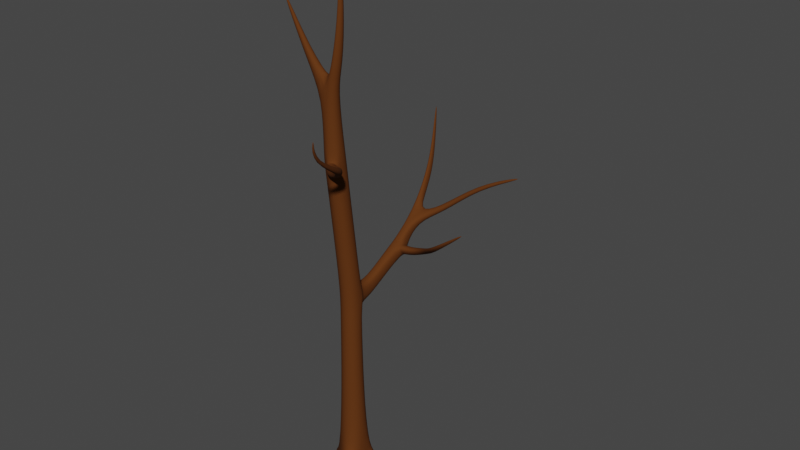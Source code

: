 # Source: Wood3_Sub_.blend  (saved by Blender 2.92.15; exported with 4.5.12 LTS)
import bpy
from mathutils import Matrix  # noqa: F401  (used for matrix-valued properties, if any)

bpy.ops.wm.read_factory_settings(use_empty=True)
scene = bpy.context.scene
scene.name = 'Scene'

# ---- collections
col_collection = bpy.data.collections.new('Collection'); scene.collection.children.link(col_collection)

# ---- materials (node trees are filled in below, after node groups)
mat_wood3_mat = bpy.data.materials.new('Wood3_Mat')
mat_wood3_mat.use_transparent_shadow = False

# ---- material node trees
mat_wood3_mat.use_nodes = True; mat_wood3_mat.node_tree.nodes.clear()
_N = mat_wood3_mat.node_tree.nodes; _L = mat_wood3_mat.node_tree.links
n0 = _N.new('ShaderNodeOutputMaterial'); n0.name = 'Material Output'; n0.location = (300, 300)
n1 = _N.new('ShaderNodeBsdfPrincipled'); n1.name = 'Principled BSDF'; n1.location = (10, 300)
n1.distribution = 'GGX'
n1.subsurface_method = 'BURLEY'
n1.inputs[0].default_value = (0.11, 0.03414, 0.00693, 1.0)
n1.inputs[2].default_value = 0.9
n1.inputs[3].default_value = 1.45
n1.inputs[13].default_value = 0.1
n1.inputs[27].default_value = (0.0, 0.0, 0.0, 1.0)
n1.inputs[28].default_value = 1.0
_L.new(n1.outputs[0], n0.inputs[0])
n0.is_active_output = True

# ---- world
world_world = bpy.data.worlds.new('World'); scene.world = world_world
world_world.use_nodes = True; world_world.node_tree.nodes.clear()
_N = world_world.node_tree.nodes; _L = world_world.node_tree.links
n0 = _N.new('ShaderNodeOutputWorld'); n0.name = 'World Output'; n0.location = (300, 300)
n1 = _N.new('ShaderNodeBackground'); n1.name = 'Background'; n1.location = (10, 300)
n1.inputs[0].default_value = (0.05088, 0.05088, 0.05088, 1.0)
_L.new(n1.outputs[0], n0.inputs[0])
n0.is_active_output = True
world_world.color = (0.05088, 0.05088, 0.05088)
world_world.use_sun_shadow = False
world_world.sun_shadow_jitter_overblur = 0.0

# ---- meshes
me_cylinder_002 = bpy.data.meshes.new('Cylinder.002')
me_cylinder_002.from_pydata([(0.0, 1.0, -1.0), (-5.144e-09, 0.7396, 4.561), (0.866, 0.5, -1.0), (0.6418, 0.3698, 4.548), (0.866, -0.5, -1.0), (0.6418, -0.3698, 4.521), (-8.742e-08, -1.0, -1.0), (-6.993e-08, -0.7396, 4.508), (-0.866, -0.5, -1.0), (-0.6418, -0.3698, 4.521), (-0.866, 0.5, -1.0), (-0.6418, 0.3698, 4.548), (0.0, 1.0, 0.2857), (0.866, 0.5, 0.2857), (0.866, -0.5, 0.2857), (-8.742e-08, -1.0, 0.2857), (-0.866, -0.5, 0.2857), (-0.866, 0.5, 0.2857), (0.5715, 0.3277, 11.3), (-6.756e-09, 0.6555, 11.33), (0.5715, -0.3277, 11.22), (-6.445e-08, -0.6555, 11.18), (-0.5715, -0.3277, 11.22), (-0.5715, 0.3277, 11.3), (0.5715, -0.5929, 19.14), (5.005e-06, -0.263, 19.15), (0.5715, -1.253, 19.13), (4.947e-06, -1.583, 19.12), (-0.5715, -1.253, 19.13), (-0.5715, -0.5929, 19.14), (0.3839, -0.8979, 22.7), (5.007e-06, -0.6763, 23.2), (0.3839, -1.341, 22.68), (4.947e-06, -1.563, 23.16), (-0.3907, -1.338, 22.07), (-0.3907, -0.8869, 22.09), (0.5864, -0.3366, 9.803), (-6.561e-08, -0.6733, 9.77), (-0.5864, 0.3366, 9.869), (-6.415e-09, 0.6733, 9.902), (-0.5864, -0.3366, 9.803), (0.5864, 0.3366, 9.869), (0.5715, 0.3277, 11.3), (-6.756e-09, 0.6555, 11.33), (-0.5715, 0.3277, 11.3), (-0.5864, 0.3366, 9.869), (0.5864, 0.3366, 9.869), (-6.415e-09, 0.6733, 9.902), (0.4351, 0.4584, 11.12), (-5.144e-09, 0.7051, 11.17), (-0.4351, 0.4584, 11.12), (-0.4464, 0.5453, 10.04), (0.4464, 0.5453, 10.04), (-4.884e-09, 0.7991, 10.08), (0.3822, 0.9207, 11.05), (-1.08e-08, 1.122, 11.14), (-0.3822, 0.9207, 11.05), (-0.3922, 1.209, 10.14), (0.3922, 1.209, 10.14), (-1.057e-08, 1.418, 10.23), (0.3108, 1.613, 11.15), (-1.045e-08, 1.759, 11.26), (-0.3108, 1.613, 11.15), (-0.3189, 1.996, 10.48), (0.3189, 1.996, 10.48), (-1.026e-08, 2.147, 10.58), (0.31, 3.906, 12.44), (-8.758e-09, 4.023, 12.57), (-0.31, 3.906, 12.44), (-0.3181, 4.434, 11.87), (0.3181, 4.434, 11.87), (-8.573e-09, 4.556, 12.01), (0.2372, 5.019, 13.39), (0.05232, 5.431, 13.77), (-0.2242, 5.465, 13.79), (-0.23, 5.846, 13.38), (0.2433, 5.424, 12.95), (0.0537, 5.821, 13.36), (1.491, 5.795, 13.97), (1.273, 6.012, 14.15), (1.602, 6.071, 13.77), (1.376, 6.277, 13.96), (3.485, 6.368, 15.83), (3.376, 6.583, 15.97), (3.539, 6.532, 15.61), (3.426, 6.741, 15.76), (5.886, 7.043, 16.84), (5.838, 7.14, 16.9), (5.911, 7.117, 16.74), (5.86, 7.211, 16.8), (-0.3513, 7.038, 15.29), (-0.6069, 6.983, 15.19), (-0.5633, 7.348, 14.77), (-0.302, 7.414, 14.87), (-1.126, 8.482, 16.32), (-1.29, 8.451, 16.27), (-1.302, 8.732, 16.06), (-1.136, 8.77, 16.11), (-2.134, 10.03, 18.29), (-2.188, 10.02, 18.28), (-2.192, 10.11, 18.21), (-2.137, 10.12, 18.22), (-0.3508, 3.956, 11.55), (-9.454e-09, 4.099, 11.69), (-0.3419, 3.418, 12.21), (0.3419, 3.418, 12.21), (-9.658e-09, 3.555, 12.35), (0.3508, 3.956, 11.55), (0.5376, 4.444, 11.89), (0.4711, 3.907, 12.44), (0.5068, 3.422, 12.21), (0.5813, 3.971, 11.56), (1.147, 4.374, 12.02), (0.9281, 3.903, 12.42), (0.9729, 3.502, 12.21), (1.22, 3.985, 11.73), (2.329, 4.092, 12.56), (2.084, 3.783, 12.75), (2.128, 3.522, 12.6), (2.404, 3.839, 12.37), (4.029, 2.298, 13.93), (3.831, 2.048, 14.08), (3.866, 1.835, 13.96), (4.091, 2.093, 13.77), (5.838, 2.297, 15.4), (5.771, 2.212, 15.45), (5.783, 2.14, 15.41), (5.859, 2.227, 15.35), (0.5715, -1.157, 18.31), (4.428e-06, -1.486, 18.3), (4.486e-06, -0.1678, 18.34), (0.5715, -0.4974, 18.33), (-0.5715, -0.4974, 18.33), (-0.5715, -1.157, 18.31), (0.04225, -1.66, 19.1), (0.6124, -1.328, 19.11), (0.6715, -1.325, 18.29), (0.1016, -1.657, 18.28), (0.1564, -1.803, 19.06), (0.6746, -1.495, 19.08), (0.8198, -1.633, 18.35), (0.3022, -1.942, 18.33), (1.825, -2.337, 19.44), (2.104, -2.188, 19.47), (2.273, -2.417, 19.19), (1.995, -2.567, 19.16), (2.57, -5.135, 21.0), (2.734, -5.056, 20.98), (2.834, -5.253, 20.92), (2.671, -5.333, 20.94), (2.931, -5.416, 22.28), (2.991, -5.387, 22.27), (3.028, -5.459, 22.25), (2.968, -5.488, 22.25), (-1.477, -1.243, 23.95), (-1.229, -1.37, 24.42), (-1.473, -1.01, 23.97), (-1.219, -0.9132, 24.47), (-2.855, -1.208, 27.07), (-2.794, -1.239, 27.19), (-2.854, -1.15, 27.08), (-2.791, -1.126, 27.2), (0.8249, -0.9219, 24.05), (0.3817, -0.6809, 24.21), (0.8147, -1.365, 24.09), (0.3614, -1.567, 24.28), (1.006, -0.991, 26.86), (0.7927, -0.8378, 26.79), (0.9672, -1.217, 26.89), (0.716, -1.29, 26.85), (0.7145, -0.9028, 30.25), (0.6631, -0.8658, 30.23), (0.7053, -0.9575, 30.25), (0.6445, -0.9751, 30.24), (0.7717, 1.26, -1.214), (1.304, 0.9525, -1.214), (1.304, 0.9525, -0.4243), (1.108, -1.82, -0.5048), (1.108, -1.82, -1.134), (0.6848, -2.064, -1.134), (0.6848, -2.064, -0.5048), (-1.82, 0.2212, -0.4994), (-1.82, 0.2212, -1.139), (-1.531, 0.6254, -1.139), (-1.531, 0.6254, -0.4994), (0.7717, 1.26, -0.4243)], [], [(12, 1, 3, 13), (13, 3, 5, 14), (14, 5, 7, 15), (15, 7, 9, 16), (37, 36, 20, 21), (16, 9, 11, 17), (17, 11, 1, 12), (0, 2, 4, 6, 8, 10), (10, 17, 12, 0), (15, 6, 179, 180), (6, 15, 16, 8), (8, 16, 181, 182), (2, 13, 14, 4), (12, 13, 176, 185), (129, 128, 136, 137), (19, 18, 42, 43), (40, 37, 21, 22), (36, 41, 18, 20), (38, 40, 22, 23), (39, 38, 45, 47), (26, 24, 30, 32), (131, 130, 25, 24), (130, 132, 29, 25), (133, 129, 27, 28), (128, 131, 24, 26), (132, 133, 28, 29), (31, 35, 156, 157), (29, 28, 34, 35), (27, 26, 32, 33), (24, 25, 31, 30), (25, 29, 35, 31), (28, 27, 33, 34), (3, 1, 39, 41), (11, 9, 40, 38), (5, 3, 41, 36), (9, 7, 37, 40), (1, 11, 38, 39), (7, 5, 36, 37), (42, 46, 52, 48), (46, 47, 53, 52), (18, 41, 46, 42), (41, 39, 47, 46), (23, 19, 43, 44), (38, 23, 44, 45), (51, 50, 56, 57), (53, 51, 57, 59), (44, 43, 49, 50), (47, 45, 51, 53), (45, 44, 50, 51), (43, 42, 48, 49), (54, 58, 64, 60), (58, 59, 65, 64), (49, 48, 54, 55), (52, 53, 59, 58), (48, 52, 58, 54), (50, 49, 55, 56), (102, 104, 68, 69), (103, 102, 69, 71), (56, 55, 61, 62), (59, 57, 63, 65), (57, 56, 62, 63), (55, 54, 60, 61), (66, 70, 76, 72), (70, 71, 77, 76), (106, 105, 66, 67), (107, 103, 71, 70), (70, 66, 109, 108), (104, 106, 67, 68), (73, 77, 93, 90), (77, 73, 79, 81), (68, 67, 73, 74), (71, 69, 75, 77), (69, 68, 74, 75), (67, 66, 72, 73), (80, 81, 85, 84), (73, 72, 78, 79), (76, 77, 81, 80), (72, 76, 80, 78), (85, 83, 87, 89), (78, 80, 84, 82), (81, 79, 83, 85), (79, 78, 82, 83), (88, 89, 87, 86), (83, 82, 86, 87), (84, 85, 89, 88), (82, 84, 88, 86), (92, 91, 95, 96), (75, 74, 91, 92), (74, 73, 90, 91), (77, 75, 92, 93), (94, 97, 101, 98), (90, 93, 97, 94), (91, 90, 94, 95), (93, 92, 96, 97), (101, 100, 99, 98), (95, 94, 98, 99), (97, 96, 100, 101), (96, 95, 99, 100), (62, 61, 106, 104), (60, 64, 107, 105), (64, 65, 103, 107), (61, 60, 105, 106), (65, 63, 102, 103), (63, 62, 104, 102), (110, 111, 115, 114), (105, 107, 111, 110), (107, 70, 108, 111), (66, 105, 110, 109), (113, 114, 118, 117), (109, 110, 114, 113), (111, 108, 112, 115), (108, 109, 113, 112), (119, 116, 120, 123), (115, 112, 116, 119), (112, 113, 117, 116), (114, 115, 119, 118), (122, 123, 127, 126), (116, 117, 121, 120), (118, 119, 123, 122), (117, 118, 122, 121), (126, 127, 124, 125), (121, 122, 126, 125), (123, 120, 124, 127), (120, 121, 125, 124), (23, 22, 133, 132), (20, 18, 131, 128), (22, 21, 129, 133), (19, 23, 132, 130), (18, 19, 130, 131), (21, 20, 128, 129), (136, 135, 139, 140), (128, 26, 135, 136), (26, 27, 134, 135), (27, 129, 137, 134), (138, 141, 145, 142), (134, 137, 141, 138), (135, 134, 138, 139), (137, 136, 140, 141), (145, 144, 148, 149), (139, 138, 142, 143), (141, 140, 144, 145), (140, 139, 143, 144), (146, 149, 153, 150), (144, 143, 147, 148), (142, 145, 149, 146), (143, 142, 146, 147), (153, 152, 151, 150), (147, 146, 150, 151), (149, 148, 152, 153), (148, 147, 151, 152), (30, 31, 163, 162), (157, 156, 160, 161), (34, 33, 155, 154), (33, 31, 157, 155), (35, 34, 154, 156), (161, 160, 158, 159), (154, 155, 159, 158), (155, 157, 161, 159), (156, 154, 158, 160), (165, 164, 168, 169), (32, 30, 162, 164), (31, 33, 165, 163), (33, 32, 164, 165), (169, 168, 172, 173), (162, 163, 167, 166), (163, 165, 169, 167), (164, 162, 166, 168), (170, 171, 173, 172), (166, 167, 171, 170), (167, 169, 173, 171), (168, 166, 170, 172), (182, 181, 184, 183), (178, 177, 180, 179), (174, 185, 176, 175), (4, 14, 177, 178), (10, 8, 182, 183), (13, 2, 175, 176), (14, 15, 180, 177), (2, 0, 174, 175), (6, 4, 178, 179), (0, 12, 185, 174), (16, 17, 184, 181), (17, 10, 183, 184)])
me_cylinder_002.polygons.foreach_set('use_smooth', [True] * 183)
_uv = me_cylinder_002.uv_layers.new(name='UVMap')
_uv.uv.foreach_set('vector', [1.0, 0.8214, 1.0, 1.0, 0.8333, 1.0, 0.8333, 0.8214, 0.8333, 0.8214, 0.8333, 1.0, 0.6667, 1.0, 0.6667, 0.8214, 0.6667, 0.8214, 0.6667, 1.0, 0.5, 1.0, 0.5, 0.8214, 0.5, 0.8214, 0.5, 1.0, 0.3333, 1.0, 0.3333, 0.8214, 0.5, 1.0, 0.6667, 1.0, 0.6667, 1.0, 0.5, 1.0, 0.3333, 0.8214, 0.3333, 1.0, 0.1667, 1.0, 0.1667, 0.8214, 0.1667, 0.8214, 0.1667, 1.0, -8.941e-08, 1.0, -8.941e-08, 0.8214, 0.75, 0.49, 0.9578, 0.37, 0.9578, 0.13, 0.75, 0.01, 0.5422, 0.13, 0.5422, 0.37, 0.1667, 0.5, 0.1667, 0.8214, -8.941e-08, 0.8214, -8.941e-08, 0.5, 0.5, 0.8214, 0.5, 0.5, 0.5, 0.5, 0.5, 0.8214, 0.5, 0.5, 0.5, 0.8214, 0.3333, 0.8214, 0.3333, 0.5, 0.3333, 0.5, 0.3333, 0.8214, 0.3333, 0.8214, 0.3333, 0.5, 0.8333, 0.5, 0.8333, 0.8214, 0.6667, 0.8214, 0.6667, 0.5, 1.0, 0.8214, 0.8333, 0.8214, 0.8333, 0.8214, 1.0, 0.8214, 0.5, 1.0, 0.6667, 1.0, 0.6667, 1.0, 0.5, 1.0, 1.0, 1.0, 0.8333, 1.0, 0.8333, 1.0, 1.0, 1.0, 0.3333, 1.0, 0.5, 1.0, 0.5, 1.0, 0.3333, 1.0, 0.6667, 1.0, 0.8333, 1.0, 0.8333, 1.0, 0.6667, 1.0, 0.1667, 1.0, 0.3333, 1.0, 0.3333, 1.0, 0.1667, 1.0, -8.941e-08, 1.0, 0.1667, 1.0, 0.1667, 1.0, -8.941e-08, 1.0, 0.6667, 1.0, 0.8333, 1.0, 0.8333, 1.0, 0.6667, 1.0, 0.8333, 1.0, 1.0, 1.0, 1.0, 1.0, 0.8333, 1.0, -8.941e-08, 1.0, 0.1667, 1.0, 0.1667, 1.0, -8.941e-08, 1.0, 0.3333, 1.0, 0.5, 1.0, 0.5, 1.0, 0.3333, 1.0, 0.6667, 1.0, 0.8333, 1.0, 0.8333, 1.0, 0.6667, 1.0, 0.1667, 1.0, 0.3333, 1.0, 0.3333, 1.0, 0.1667, 1.0, -8.941e-08, 1.0, 0.1667, 1.0, 0.1667, 1.0, -8.941e-08, 1.0, 0.1667, 1.0, 0.3333, 1.0, 0.3333, 1.0, 0.1667, 1.0, 0.5, 1.0, 0.6667, 1.0, 0.6667, 1.0, 0.5, 1.0, 0.8333, 1.0, 1.0, 1.0, 1.0, 1.0, 0.8333, 1.0, -8.941e-08, 1.0, 0.1667, 1.0, 0.1667, 1.0, -8.941e-08, 1.0, 0.3333, 1.0, 0.5, 1.0, 0.5, 1.0, 0.3333, 1.0, 0.8333, 1.0, 1.0, 1.0, 1.0, 1.0, 0.8333, 1.0, 0.1667, 1.0, 0.3333, 1.0, 0.3333, 1.0, 0.1667, 1.0, 0.6667, 1.0, 0.8333, 1.0, 0.8333, 1.0, 0.6667, 1.0, 0.3333, 1.0, 0.5, 1.0, 0.5, 1.0, 0.3333, 1.0, -8.941e-08, 1.0, 0.1667, 1.0, 0.1667, 1.0, -8.941e-08, 1.0, 0.5, 1.0, 0.6667, 1.0, 0.6667, 1.0, 0.5, 1.0, 0.8333, 1.0, 0.8333, 1.0, 0.8333, 1.0, 0.8333, 1.0, 0.8333, 1.0, 1.0, 1.0, 1.0, 1.0, 0.8333, 1.0, 0.8333, 1.0, 0.8333, 1.0, 0.8333, 1.0, 0.8333, 1.0, 0.8333, 1.0, 1.0, 1.0, 1.0, 1.0, 0.8333, 1.0, 0.1667, 1.0, -8.941e-08, 1.0, -8.941e-08, 1.0, 0.1667, 1.0, 0.1667, 1.0, 0.1667, 1.0, 0.1667, 1.0, 0.1667, 1.0, 0.1667, 1.0, 0.1667, 1.0, 0.1667, 1.0, 0.1667, 1.0, -8.941e-08, 1.0, 0.1667, 1.0, 0.1667, 1.0, -8.941e-08, 1.0, 0.1667, 1.0, -8.941e-08, 1.0, -8.941e-08, 1.0, 0.1667, 1.0, -8.941e-08, 1.0, 0.1667, 1.0, 0.1667, 1.0, -8.941e-08, 1.0, 0.1667, 1.0, 0.1667, 1.0, 0.1667, 1.0, 0.1667, 1.0, 1.0, 1.0, 0.8333, 1.0, 0.8333, 1.0, 1.0, 1.0, 0.8333, 1.0, 0.8333, 1.0, 0.8333, 1.0, 0.8333, 1.0, 0.8333, 1.0, 1.0, 1.0, 1.0, 1.0, 0.8333, 1.0, 1.0, 1.0, 0.8333, 1.0, 0.8333, 1.0, 1.0, 1.0, 0.8333, 1.0, 1.0, 1.0, 1.0, 1.0, 0.8333, 1.0, 0.8333, 1.0, 0.8333, 1.0, 0.8333, 1.0, 0.8333, 1.0, 0.1667, 1.0, -8.941e-08, 1.0, -8.941e-08, 1.0, 0.1667, 1.0, 0.1667, 1.0, 0.1667, 1.0, 0.1667, 1.0, 0.1667, 1.0, -8.941e-08, 1.0, 0.1667, 1.0, 0.1667, 1.0, -8.941e-08, 1.0, 0.1667, 1.0, -8.941e-08, 1.0, -8.941e-08, 1.0, 0.1667, 1.0, -8.941e-08, 1.0, 0.1667, 1.0, 0.1667, 1.0, -8.941e-08, 1.0, 0.1667, 1.0, 0.1667, 1.0, 0.1667, 1.0, 0.1667, 1.0, 1.0, 1.0, 0.8333, 1.0, 0.8333, 1.0, 1.0, 1.0, 0.8333, 1.0, 0.8333, 1.0, 0.8333, 1.0, 0.8333, 1.0, 0.8333, 1.0, 1.0, 1.0, 0.9629, 1.0, 0.8333, 1.0, 1.0, 1.0, 0.8333, 1.0, 0.8333, 1.0, 1.0, 1.0, 0.8333, 1.0, 1.0, 1.0, 1.0, 1.0, 0.8333, 1.0, 0.8333, 1.0, 0.8333, 1.0, 0.8333, 1.0, 0.8333, 1.0, 0.1667, 1.0, -8.941e-08, 1.0, -8.941e-08, 1.0, 0.1667, 1.0, -0.002498, 1.0, -0.002372, 1.0, -0.002372, 1.0, -0.002498, 1.0, -0.002372, 1.0, -0.002498, 1.0, -0.002498, 1.0, -0.002372, 1.0, 0.1667, 1.0, -8.941e-08, 1.0, -0.002498, 1.0, 0.1667, 1.0, -8.941e-08, 1.0, 0.1667, 1.0, 0.1667, 1.0, -0.002372, 1.0, 0.1667, 1.0, 0.1667, 1.0, 0.1667, 1.0, 0.1667, 1.0, 1.0, 1.0, 0.8333, 1.0, 0.8333, 1.0, 0.9629, 1.0, 0.8333, 1.0, 0.9629, 1.0, 0.9629, 1.0, 0.8333, 1.0, 0.9629, 1.0, 0.8333, 1.0, 0.8333, 1.0, 0.9629, 1.0, 0.8333, 1.0, 0.9629, 1.0, 0.9629, 1.0, 0.8333, 1.0, 0.8333, 1.0, 0.8333, 1.0, 0.8333, 1.0, 0.8333, 1.0, -0.002372, 1.0, -0.002498, 1.0, -0.002498, 1.0, -0.002372, 1.0, 0.8333, 1.0, 0.8333, 1.0, 0.8333, 1.0, 0.8333, 1.0, -0.002372, 1.0, -0.002498, 1.0, -0.002498, 1.0, -0.002372, 1.0, 0.9629, 1.0, 0.8333, 1.0, 0.8333, 1.0, 0.9629, 1.0, 0.8333, 1.0, 0.9629, 1.0, 0.9629, 1.0, 0.8333, 1.0, 0.9629, 1.0, 0.8333, 1.0, 0.8333, 1.0, 0.9629, 1.0, 0.8333, 1.0, 0.9629, 1.0, 0.9629, 1.0, 0.8333, 1.0, 0.8333, 1.0, 0.8333, 1.0, 0.8333, 1.0, 0.8333, 1.0, 0.1667, 1.0, 0.1667, 1.0, 0.1667, 1.0, 0.1667, 1.0, 0.1667, 1.0, 0.1667, 1.0, 0.1667, 1.0, 0.1667, 1.0, 0.1667, 1.0, -0.002498, 1.0, -0.002498, 1.0, 0.1667, 1.0, -0.002372, 1.0, 0.1667, 1.0, 0.1667, 1.0, -0.002372, 1.0, -0.002498, 1.0, -0.002372, 1.0, -0.002372, 1.0, -0.002498, 1.0, -0.002498, 1.0, -0.002372, 1.0, -0.002372, 1.0, -0.002498, 1.0, 0.1667, 1.0, -0.002498, 1.0, -0.002498, 1.0, 0.1667, 1.0, -0.002372, 1.0, 0.1667, 1.0, 0.1667, 1.0, -0.002372, 1.0, -0.002372, 1.0, 0.1667, 1.0, 0.1667, 1.0, -0.002498, 1.0, 0.1667, 1.0, -0.002498, 1.0, -0.002498, 1.0, 0.1667, 1.0, -0.002372, 1.0, 0.1667, 1.0, 0.1667, 1.0, -0.002372, 1.0, 0.1667, 1.0, 0.1667, 1.0, 0.1667, 1.0, 0.1667, 1.0, 0.1667, 1.0, -8.941e-08, 1.0, -8.941e-08, 1.0, 0.1667, 1.0, 0.8333, 1.0, 0.8333, 1.0, 0.8333, 1.0, 0.8333, 1.0, 0.8333, 1.0, 1.0, 1.0, 1.0, 1.0, 0.8333, 1.0, 1.0, 1.0, 0.8333, 1.0, 0.8333, 1.0, 1.0, 1.0, -8.941e-08, 1.0, 0.1667, 1.0, 0.1667, 1.0, -8.941e-08, 1.0, 0.1667, 1.0, 0.1667, 1.0, 0.1667, 1.0, 0.1667, 1.0, 0.8333, 1.0, 0.8333, 1.0, 0.8333, 1.0, 0.8333, 1.0, 0.8333, 1.0, 0.8333, 1.0, 0.8333, 1.0, 0.8333, 1.0, 0.8333, 1.0, 0.8333, 1.0, 0.8333, 1.0, 0.8333, 1.0, 0.8333, 1.0, 0.8333, 1.0, 0.8333, 1.0, 0.8333, 1.0, 0.8333, 1.0, 0.8333, 1.0, 0.8333, 1.0, 0.8333, 1.0, 0.8333, 1.0, 0.8333, 1.0, 0.8333, 1.0, 0.8333, 1.0, 0.8333, 1.0, 0.8333, 1.0, 0.8333, 1.0, 0.8333, 1.0, 0.8333, 1.0, 0.8333, 1.0, 0.8333, 1.0, 0.8333, 1.0, 0.8333, 1.0, 0.8333, 1.0, 0.8333, 1.0, 0.8333, 1.0, 0.8333, 1.0, 0.8333, 1.0, 0.8333, 1.0, 0.8333, 1.0, 0.8333, 1.0, 0.8333, 1.0, 0.8333, 1.0, 0.8333, 1.0, 0.8333, 1.0, 0.8333, 1.0, 0.8333, 1.0, 0.8333, 1.0, 0.8333, 1.0, 0.8333, 1.0, 0.8333, 1.0, 0.8333, 1.0, 0.8333, 1.0, 0.8333, 1.0, 0.8333, 1.0, 0.8333, 1.0, 0.8333, 1.0, 0.8333, 1.0, 0.8333, 1.0, 0.8333, 1.0, 0.8333, 1.0, 0.8333, 1.0, 0.8333, 1.0, 0.8333, 1.0, 0.8333, 1.0, 0.8333, 1.0, 0.8333, 1.0, 0.8333, 1.0, 0.8333, 1.0, 0.8333, 1.0, 0.8333, 1.0, 0.8333, 1.0, 0.8333, 1.0, 0.8333, 1.0, 0.8333, 1.0, 0.8333, 1.0, 0.8333, 1.0, 0.8333, 1.0, 0.8333, 1.0, 0.8333, 1.0, 0.1667, 1.0, 0.3333, 1.0, 0.3333, 1.0, 0.1667, 1.0, 0.6667, 1.0, 0.8333, 1.0, 0.8333, 1.0, 0.6667, 1.0, 0.3333, 1.0, 0.5, 1.0, 0.5, 1.0, 0.3333, 1.0, -8.941e-08, 1.0, 0.1667, 1.0, 0.1667, 1.0, -8.941e-08, 1.0, 0.8333, 1.0, 1.0, 1.0, 1.0, 1.0, 0.8333, 1.0, 0.5, 1.0, 0.6667, 1.0, 0.6667, 1.0, 0.5, 1.0, 0.6667, 1.0, 0.6667, 1.0, 0.6667, 1.0, 0.6667, 1.0, 0.6667, 1.0, 0.6667, 1.0, 0.6667, 1.0, 0.6667, 1.0, 0.6667, 1.0, 0.5, 1.0, 0.5, 1.0, 0.6667, 1.0, 0.5, 1.0, 0.5, 1.0, 0.5, 1.0, 0.5, 1.0, 0.5, 1.0, 0.5, 1.0, 0.5, 1.0, 0.5, 1.0, 0.5, 1.0, 0.5, 1.0, 0.5, 1.0, 0.5, 1.0, 0.6667, 1.0, 0.5, 1.0, 0.5, 1.0, 0.6667, 1.0, 0.5, 1.0, 0.6667, 1.0, 0.6667, 1.0, 0.5, 1.0, 0.5, 1.0, 0.6667, 1.0, 0.6667, 1.0, 0.5, 1.0, 0.6667, 1.0, 0.5, 1.0, 0.5, 1.0, 0.6667, 1.0, 0.5, 1.0, 0.6667, 1.0, 0.6667, 1.0, 0.5, 1.0, 0.6667, 1.0, 0.6667, 1.0, 0.6667, 1.0, 0.6667, 1.0, 0.5, 1.0, 0.5, 1.0, 0.5, 1.0, 0.5, 1.0, 0.6667, 1.0, 0.6667, 1.0, 0.6667, 1.0, 0.6667, 1.0, 0.5, 1.0, 0.5, 1.0, 0.5, 1.0, 0.5, 1.0, 0.6667, 1.0, 0.5, 1.0, 0.5, 1.0, 0.6667, 1.0, 0.5, 1.0, 0.6667, 1.0, 0.6667, 1.0, 0.5, 1.0, 0.6667, 1.0, 0.5, 1.0, 0.5, 1.0, 0.6667, 1.0, 0.5, 1.0, 0.6667, 1.0, 0.6667, 1.0, 0.5, 1.0, 0.6667, 1.0, 0.6667, 1.0, 0.6667, 1.0, 0.6667, 1.0, 0.8333, 1.0, 1.0, 1.0, 1.0, 1.0, 0.8333, 1.0, -8.941e-08, 1.0, 0.1667, 1.0, 0.1667, 1.0, -8.941e-08, 1.0, 0.3333, 1.0, 0.5, 1.0, 0.5, 1.0, 0.3333, 1.0, 0.25, 0.01, 0.25, 0.49, 0.25, 0.49, 0.25, 0.01, 0.1667, 1.0, 0.3333, 1.0, 0.3333, 1.0, 0.1667, 1.0, 0.25, 0.49, -0.03778, 0.3733, -0.03778, 0.1291, 0.25, 0.01, 0.3333, 1.0, 0.5, 1.0, 0.5, 1.0, 0.3333, 1.0, 0.25, 0.01, 0.25, 0.49, 0.25, 0.49, 0.25, 0.01, 0.1667, 1.0, 0.3333, 1.0, 0.3333, 1.0, 0.1667, 1.0, 0.5, 1.0, 0.6667, 1.0, 0.6667, 1.0, 0.5, 1.0, 0.6667, 1.0, 0.8333, 1.0, 0.8333, 1.0, 0.6667, 1.0, 0.25, 0.49, 0.25, 0.01, 0.25, 0.01, 0.25, 0.49, 0.5, 1.0, 0.6667, 1.0, 0.6667, 1.0, 0.5, 1.0, 0.5, 1.0, 0.6667, 1.0, 0.6667, 1.0, 0.5, 1.0, 0.8333, 1.0, 1.0, 1.0, 1.0, 1.0, 0.8333, 1.0, 0.25, 0.49, 0.25, 0.01, 0.25, 0.01, 0.25, 0.49, 0.6667, 1.0, 0.8333, 1.0, 0.8333, 1.0, 0.6667, 1.0, 0.4578, 0.37, 0.25, 0.49, 0.25, 0.01, 0.4578, 0.13, 0.8333, 1.0, 1.0, 1.0, 1.0, 1.0, 0.8333, 1.0, 0.25, 0.49, 0.25, 0.01, 0.25, 0.01, 0.25, 0.49, 0.6667, 1.0, 0.8333, 1.0, 0.8333, 1.0, 0.6667, 1.0, 0.3333, 0.5, 0.3333, 0.8214, 0.1667, 0.8214, 0.1667, 0.5, 0.6667, 0.5, 0.6667, 0.8214, 0.5, 0.8214, 0.5, 0.5, 1.0, 0.5, 1.0, 0.8214, 0.8333, 0.8214, 0.8333, 0.5, 0.6667, 0.5, 0.6667, 0.8214, 0.6667, 0.8214, 0.6667, 0.5, 0.5422, 0.37, 0.5422, 0.13, 0.5422, 0.13, 0.5422, 0.37, 0.8333, 0.8214, 0.8333, 0.5, 0.8333, 0.5, 0.8333, 0.8214, 0.6667, 0.8214, 0.5, 0.8214, 0.5, 0.8214, 0.6667, 0.8214, 0.9578, 0.37, 0.75, 0.49, 0.75, 0.49, 0.9578, 0.37, 0.75, 0.01, 0.9578, 0.13, 0.9578, 0.13, 0.75, 0.01, -8.941e-08, 0.5, -8.941e-08, 0.8214, -8.941e-08, 0.8214, -8.941e-08, 0.5, 0.3333, 0.8214, 0.1667, 0.8214, 0.1667, 0.8214, 0.3333, 0.8214, 0.1667, 0.8214, 0.1667, 0.5, 0.1667, 0.5, 0.1667, 0.8214])
me_cylinder_002.materials.append(mat_wood3_mat)
me_cylinder_002.use_remesh_fix_poles = True
me_cylinder_002.use_remesh_preserve_attributes = False
me_cylinder_002.use_mirror_vertex_groups = False
me_cylinder_002.update()

# ---- objects
ob_cylinder = bpy.data.objects.new('Cylinder', me_cylinder_002)

# ---- transforms, parenting, visibility, modifiers, constraints
ob_cylinder.location = (0.0, 0.0, 0.0)
ob_cylinder.lineart.crease_threshold = 0.0
_m = ob_cylinder.modifiers.new('Subdivision', 'SUBSURF')
_m.uv_smooth = 'PRESERVE_CORNERS'

# ---- collection membership
col_collection.objects.link(ob_cylinder)

# ---- scene / render settings (as saved in the file)
scene.frame_start = 1; scene.frame_end = 250; scene.frame_set(1)
scene.render.engine = 'BLENDER_EEVEE_NEXT'
scene.cycles.use_denoising = False
scene.cycles.samples = 128
scene.cycles.sampling_pattern = 'TABULATED_SOBOL'
scene.cycles.use_adaptive_sampling = False
scene.cycles.use_light_tree = False
scene.view_settings.view_transform = 'Filmic'
bpy.context.view_layer.update()

# ---- added for rendering (the .blend has no active camera and no usable light): camera, sun
cam_auto = bpy.data.cameras.new('AutoCamera')
cam_auto.lens = 50.0
cam_auto.sensor_width = 36.0
cam_auto.clip_end = 1000.0
ob_auto_camera = bpy.data.objects.new('AutoCamera', cam_auto)
scene.collection.objects.link(ob_auto_camera)
ob_auto_camera.location = (35.0253, -37.8803, 41.3182)
ob_auto_camera.rotation_euler = (1.09748, -7.21219e-08, 0.694738)
scene.camera = ob_auto_camera
light_auto_sun = bpy.data.lights.new('AutoSun', 'SUN')
light_auto_sun.energy = 3.0
light_auto_sun.angle = 0.0523599
ob_auto_sun = bpy.data.objects.new('AutoSun', light_auto_sun)
scene.collection.objects.link(ob_auto_sun)
ob_auto_sun.rotation_euler = (0.872665, 0.174533, 0.523599)
bpy.context.view_layer.update()
